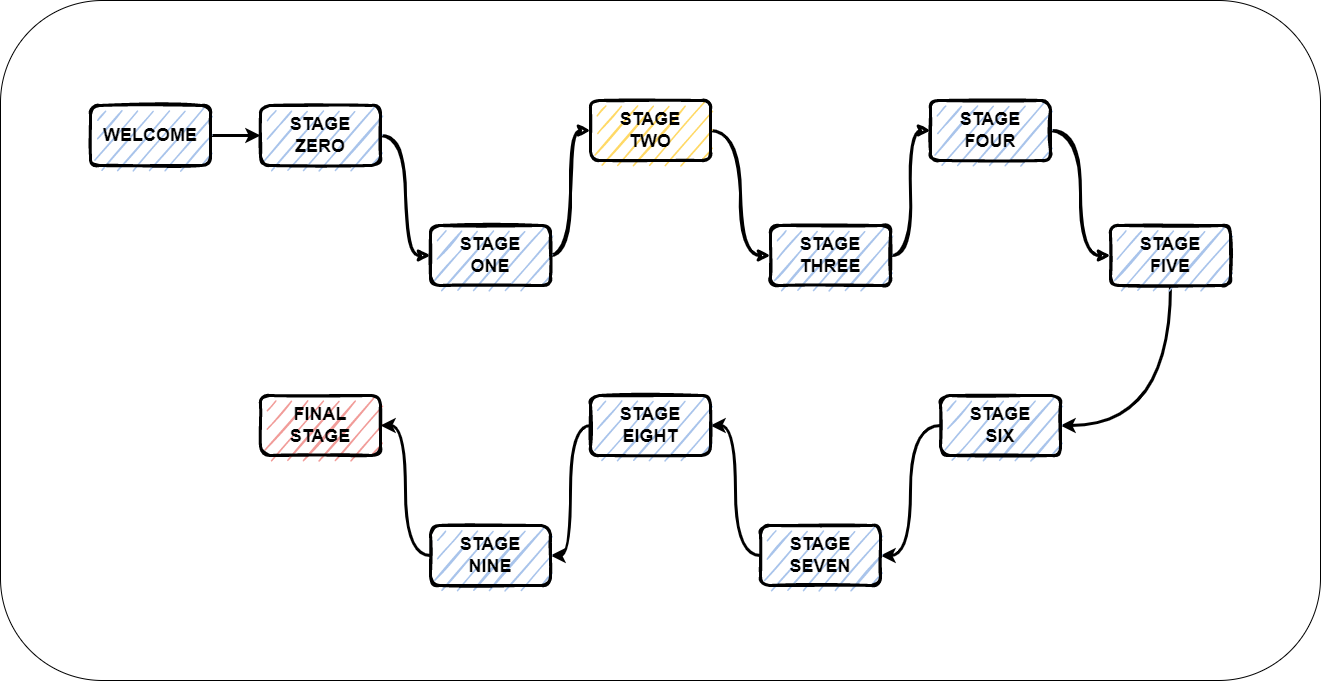

The diagram above was exported from draw.io. Its source (the exported page's mxGraphModel, read from the mxfile embedded in the PNG):
<mxGraphModel dx="2031" dy="1007" grid="1" gridSize="10" guides="1" tooltips="1" connect="1" arrows="1" fold="1" page="1" pageScale="1" pageWidth="1400" pageHeight="850" math="0" shadow="0">
  <root>
    <mxCell id="0" />
    <mxCell id="1" parent="0" />
    <mxCell id="E53uDm0ltvMWuHItlV5C-20" value="" style="rounded=1;whiteSpace=wrap;html=1;fillColor=#FFFFFF;" vertex="1" parent="1">
      <mxGeometry x="40" y="85" width="1320" height="680" as="geometry" />
    </mxCell>
    <mxCell id="fQlBcWFEipcArvpoTplM-9" style="edgeStyle=orthogonalEdgeStyle;orthogonalLoop=1;jettySize=auto;html=1;entryX=0;entryY=0.5;entryDx=0;entryDy=0;sketch=1;strokeWidth=3;curved=1;" parent="1" source="fQlBcWFEipcArvpoTplM-1" target="fQlBcWFEipcArvpoTplM-2" edge="1">
      <mxGeometry relative="1" as="geometry" />
    </mxCell>
    <mxCell id="fQlBcWFEipcArvpoTplM-1" value="&lt;b&gt;&lt;font style=&quot;font-size: 18px&quot;&gt;STAGE&lt;br&gt;ZERO&lt;/font&gt;&lt;/b&gt;" style="rounded=1;whiteSpace=wrap;html=1;strokeWidth=3;strokeColor=default;fillColor=#A9C4EB;sketch=1;" parent="1" vertex="1">
      <mxGeometry x="300" y="190" width="120" height="60" as="geometry" />
    </mxCell>
    <mxCell id="fQlBcWFEipcArvpoTplM-10" style="edgeStyle=orthogonalEdgeStyle;orthogonalLoop=1;jettySize=auto;html=1;entryX=0;entryY=0.5;entryDx=0;entryDy=0;sketch=1;strokeWidth=3;curved=1;" parent="1" source="fQlBcWFEipcArvpoTplM-2" target="fQlBcWFEipcArvpoTplM-4" edge="1">
      <mxGeometry relative="1" as="geometry" />
    </mxCell>
    <mxCell id="fQlBcWFEipcArvpoTplM-2" value="&lt;b style=&quot;font-size: 18px&quot;&gt;&lt;font&gt;STAGE&lt;br&gt;ONE&lt;/font&gt;&lt;/b&gt;" style="rounded=1;whiteSpace=wrap;html=1;fillColor=#A9C4EB;strokeColor=#000000;strokeWidth=3;sketch=1;" parent="1" vertex="1">
      <mxGeometry x="470" y="310" width="120" height="60" as="geometry" />
    </mxCell>
    <mxCell id="fQlBcWFEipcArvpoTplM-12" style="edgeStyle=orthogonalEdgeStyle;orthogonalLoop=1;jettySize=auto;html=1;entryX=0;entryY=0.5;entryDx=0;entryDy=0;sketch=1;strokeWidth=3;curved=1;" parent="1" source="fQlBcWFEipcArvpoTplM-3" target="fQlBcWFEipcArvpoTplM-5" edge="1">
      <mxGeometry relative="1" as="geometry" />
    </mxCell>
    <mxCell id="fQlBcWFEipcArvpoTplM-3" value="&lt;b style=&quot;font-size: 18px&quot;&gt;STAGE&lt;br&gt;THREE&lt;/b&gt;" style="rounded=1;whiteSpace=wrap;html=1;fillColor=#A9C4EB;strokeColor=#000000;strokeWidth=3;sketch=1;" parent="1" vertex="1">
      <mxGeometry x="810" y="310" width="120" height="60" as="geometry" />
    </mxCell>
    <mxCell id="fQlBcWFEipcArvpoTplM-11" style="edgeStyle=orthogonalEdgeStyle;orthogonalLoop=1;jettySize=auto;html=1;entryX=0;entryY=0.5;entryDx=0;entryDy=0;sketch=1;strokeWidth=3;curved=1;" parent="1" source="fQlBcWFEipcArvpoTplM-4" target="fQlBcWFEipcArvpoTplM-3" edge="1">
      <mxGeometry relative="1" as="geometry" />
    </mxCell>
    <mxCell id="fQlBcWFEipcArvpoTplM-4" value="&lt;b style=&quot;font-size: 18px&quot;&gt;STAGE&lt;br&gt;TWO&lt;/b&gt;" style="rounded=1;whiteSpace=wrap;html=1;fillColor=#FFD966;strokeColor=#000000;strokeWidth=3;sketch=1;" parent="1" vertex="1">
      <mxGeometry x="630" y="185" width="120" height="60" as="geometry" />
    </mxCell>
    <mxCell id="fQlBcWFEipcArvpoTplM-13" style="edgeStyle=orthogonalEdgeStyle;orthogonalLoop=1;jettySize=auto;html=1;entryX=0;entryY=0.5;entryDx=0;entryDy=0;sketch=1;strokeWidth=3;curved=1;" parent="1" source="fQlBcWFEipcArvpoTplM-5" target="fQlBcWFEipcArvpoTplM-6" edge="1">
      <mxGeometry relative="1" as="geometry" />
    </mxCell>
    <mxCell id="fQlBcWFEipcArvpoTplM-5" value="&lt;span style=&quot;font-size: 18px&quot;&gt;&lt;b&gt;STAGE&lt;br&gt;FOUR&lt;/b&gt;&lt;/span&gt;" style="rounded=1;whiteSpace=wrap;html=1;fillColor=#A9C4EB;strokeColor=#000000;strokeWidth=3;sketch=1;" parent="1" vertex="1">
      <mxGeometry x="970" y="185" width="120" height="60" as="geometry" />
    </mxCell>
    <mxCell id="E53uDm0ltvMWuHItlV5C-18" style="edgeStyle=orthogonalEdgeStyle;orthogonalLoop=1;jettySize=auto;html=1;entryX=1;entryY=0.5;entryDx=0;entryDy=0;strokeWidth=3;curved=1;" edge="1" parent="1" source="fQlBcWFEipcArvpoTplM-6" target="E53uDm0ltvMWuHItlV5C-2">
      <mxGeometry relative="1" as="geometry">
        <Array as="points">
          <mxPoint x="1210" y="510" />
        </Array>
      </mxGeometry>
    </mxCell>
    <mxCell id="fQlBcWFEipcArvpoTplM-6" value="&lt;b style=&quot;font-size: 18px&quot;&gt;STAGE&lt;br&gt;FIVE&lt;/b&gt;" style="rounded=1;whiteSpace=wrap;html=1;fillColor=#A9C4EB;strokeColor=#000000;strokeWidth=3;sketch=1;" parent="1" vertex="1">
      <mxGeometry x="1150" y="310" width="120" height="60" as="geometry" />
    </mxCell>
    <mxCell id="fQlBcWFEipcArvpoTplM-7" value="&lt;b style=&quot;font-size: 18px&quot;&gt;FINAL&lt;br&gt;STAGE&lt;/b&gt;" style="rounded=1;whiteSpace=wrap;html=1;strokeWidth=3;strokeColor=default;fillColor=#F19C99;sketch=1;" parent="1" vertex="1">
      <mxGeometry x="300" y="480" width="120" height="60" as="geometry" />
    </mxCell>
    <mxCell id="E53uDm0ltvMWuHItlV5C-6" style="edgeStyle=orthogonalEdgeStyle;orthogonalLoop=1;jettySize=auto;html=1;entryX=0;entryY=0.5;entryDx=0;entryDy=0;strokeWidth=3;curved=1;" edge="1" parent="1" source="E53uDm0ltvMWuHItlV5C-1" target="fQlBcWFEipcArvpoTplM-1">
      <mxGeometry relative="1" as="geometry" />
    </mxCell>
    <mxCell id="E53uDm0ltvMWuHItlV5C-1" value="&lt;span style=&quot;font-size: 18px&quot;&gt;&lt;b&gt;WELCOME&lt;/b&gt;&lt;/span&gt;" style="rounded=1;whiteSpace=wrap;html=1;strokeWidth=3;strokeColor=default;fillColor=#A9C4EB;sketch=1;" vertex="1" parent="1">
      <mxGeometry x="130" y="190" width="120" height="60" as="geometry" />
    </mxCell>
    <mxCell id="E53uDm0ltvMWuHItlV5C-7" style="edgeStyle=orthogonalEdgeStyle;orthogonalLoop=1;jettySize=auto;html=1;entryX=1;entryY=0.5;entryDx=0;entryDy=0;strokeWidth=3;curved=1;" edge="1" parent="1" source="E53uDm0ltvMWuHItlV5C-2" target="E53uDm0ltvMWuHItlV5C-3">
      <mxGeometry relative="1" as="geometry" />
    </mxCell>
    <mxCell id="E53uDm0ltvMWuHItlV5C-2" value="&lt;b style=&quot;font-size: 18px&quot;&gt;STAGE&lt;br&gt;SIX&lt;/b&gt;" style="rounded=1;whiteSpace=wrap;html=1;fillColor=#A9C4EB;strokeColor=#000000;strokeWidth=3;sketch=1;" vertex="1" parent="1">
      <mxGeometry x="980" y="480" width="120" height="60" as="geometry" />
    </mxCell>
    <mxCell id="E53uDm0ltvMWuHItlV5C-15" style="edgeStyle=orthogonalEdgeStyle;orthogonalLoop=1;jettySize=auto;html=1;entryX=1;entryY=0.5;entryDx=0;entryDy=0;strokeWidth=3;curved=1;" edge="1" parent="1" source="E53uDm0ltvMWuHItlV5C-3" target="E53uDm0ltvMWuHItlV5C-4">
      <mxGeometry relative="1" as="geometry" />
    </mxCell>
    <mxCell id="E53uDm0ltvMWuHItlV5C-3" value="&lt;b style=&quot;font-size: 18px&quot;&gt;STAGE&lt;br&gt;SEVEN&lt;/b&gt;" style="rounded=1;whiteSpace=wrap;html=1;fillColor=#A9C4EB;strokeColor=#000000;strokeWidth=3;sketch=1;" vertex="1" parent="1">
      <mxGeometry x="800" y="610" width="120" height="60" as="geometry" />
    </mxCell>
    <mxCell id="E53uDm0ltvMWuHItlV5C-16" style="edgeStyle=orthogonalEdgeStyle;orthogonalLoop=1;jettySize=auto;html=1;entryX=1;entryY=0.5;entryDx=0;entryDy=0;strokeWidth=3;curved=1;" edge="1" parent="1" source="E53uDm0ltvMWuHItlV5C-4" target="E53uDm0ltvMWuHItlV5C-5">
      <mxGeometry relative="1" as="geometry" />
    </mxCell>
    <mxCell id="E53uDm0ltvMWuHItlV5C-4" value="&lt;b style=&quot;font-size: 18px&quot;&gt;STAGE&lt;br&gt;EIGHT&lt;/b&gt;" style="rounded=1;whiteSpace=wrap;html=1;fillColor=#A9C4EB;strokeColor=#000000;strokeWidth=3;sketch=1;" vertex="1" parent="1">
      <mxGeometry x="630" y="480" width="120" height="60" as="geometry" />
    </mxCell>
    <mxCell id="E53uDm0ltvMWuHItlV5C-17" style="edgeStyle=orthogonalEdgeStyle;orthogonalLoop=1;jettySize=auto;html=1;entryX=1;entryY=0.5;entryDx=0;entryDy=0;strokeWidth=3;curved=1;" edge="1" parent="1" source="E53uDm0ltvMWuHItlV5C-5" target="fQlBcWFEipcArvpoTplM-7">
      <mxGeometry relative="1" as="geometry" />
    </mxCell>
    <mxCell id="E53uDm0ltvMWuHItlV5C-5" value="&lt;b style=&quot;font-size: 18px&quot;&gt;STAGE&lt;br&gt;NINE&lt;/b&gt;" style="rounded=1;whiteSpace=wrap;html=1;fillColor=#A9C4EB;strokeColor=#000000;strokeWidth=3;sketch=1;" vertex="1" parent="1">
      <mxGeometry x="470" y="610" width="120" height="60" as="geometry" />
    </mxCell>
  </root>
</mxGraphModel>